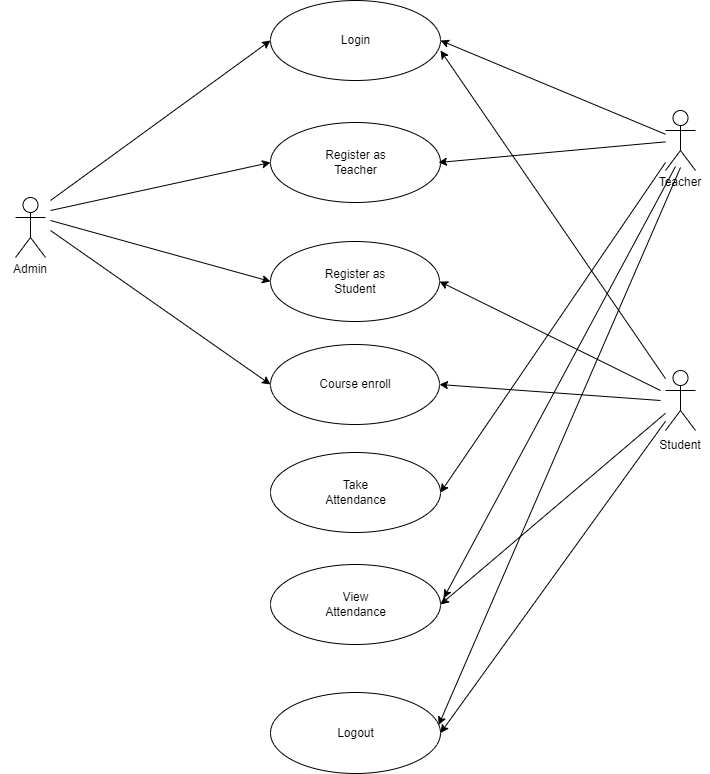

The diagram above was exported from draw.io. Its source (the exported page's mxGraphModel, read from the mxfile embedded in the PNG):
<mxGraphModel dx="1235" dy="664" grid="1" gridSize="10" guides="1" tooltips="1" connect="1" arrows="1" fold="1" page="1" pageScale="1" pageWidth="850" pageHeight="1100" math="0" shadow="0">
  <root>
    <mxCell id="0" />
    <mxCell id="1" parent="0" />
    <mxCell id="ulvPV_rAbAiSwqqr2vlk-1" value="Actor" style="shape=umlActor;verticalLabelPosition=bottom;verticalAlign=top;html=1;outlineConnect=0;noLabel=1;" vertex="1" parent="1">
      <mxGeometry x="735" y="690" width="30" height="60" as="geometry" />
    </mxCell>
    <mxCell id="ulvPV_rAbAiSwqqr2vlk-11" value="Actor" style="shape=umlActor;verticalLabelPosition=bottom;verticalAlign=top;html=1;outlineConnect=0;noLabel=1;" vertex="1" parent="1">
      <mxGeometry x="735" y="950" width="30" height="60" as="geometry" />
    </mxCell>
    <mxCell id="ulvPV_rAbAiSwqqr2vlk-12" value="Student" style="text;html=1;align=center;verticalAlign=middle;whiteSpace=wrap;rounded=0;" vertex="1" parent="1">
      <mxGeometry x="720" y="1010" width="60" height="30" as="geometry" />
    </mxCell>
    <mxCell id="ulvPV_rAbAiSwqqr2vlk-13" value="Teacher" style="text;html=1;align=center;verticalAlign=middle;whiteSpace=wrap;rounded=0;" vertex="1" parent="1">
      <mxGeometry x="720" y="747" width="60" height="30" as="geometry" />
    </mxCell>
    <mxCell id="ulvPV_rAbAiSwqqr2vlk-14" value="" style="ellipse;whiteSpace=wrap;html=1;" vertex="1" parent="1">
      <mxGeometry x="340" y="580" width="170" height="80" as="geometry" />
    </mxCell>
    <mxCell id="ulvPV_rAbAiSwqqr2vlk-15" value="Login" style="text;html=1;align=center;verticalAlign=middle;whiteSpace=wrap;rounded=0;" vertex="1" parent="1">
      <mxGeometry x="387.5" y="605" width="75" height="30" as="geometry" />
    </mxCell>
    <mxCell id="ulvPV_rAbAiSwqqr2vlk-17" value="" style="endArrow=classic;html=1;rounded=0;entryX=1;entryY=0.5;entryDx=0;entryDy=0;" edge="1" parent="1" source="ulvPV_rAbAiSwqqr2vlk-1" target="ulvPV_rAbAiSwqqr2vlk-14">
      <mxGeometry width="50" height="50" relative="1" as="geometry">
        <mxPoint x="270" y="810" as="sourcePoint" />
        <mxPoint x="320" y="760" as="targetPoint" />
      </mxGeometry>
    </mxCell>
    <mxCell id="ulvPV_rAbAiSwqqr2vlk-18" value="" style="endArrow=classic;html=1;rounded=0;entryX=1;entryY=0.625;entryDx=0;entryDy=0;entryPerimeter=0;" edge="1" parent="1" source="ulvPV_rAbAiSwqqr2vlk-11" target="ulvPV_rAbAiSwqqr2vlk-14">
      <mxGeometry width="50" height="50" relative="1" as="geometry">
        <mxPoint x="685" y="703" as="sourcePoint" />
        <mxPoint x="510" y="620" as="targetPoint" />
      </mxGeometry>
    </mxCell>
    <mxCell id="ulvPV_rAbAiSwqqr2vlk-19" value="" style="ellipse;whiteSpace=wrap;html=1;" vertex="1" parent="1">
      <mxGeometry x="340" y="702" width="170" height="80" as="geometry" />
    </mxCell>
    <mxCell id="ulvPV_rAbAiSwqqr2vlk-20" value="Re&lt;span style=&quot;background-color: initial;&quot;&gt;gister as Teacher&lt;/span&gt;" style="text;html=1;align=center;verticalAlign=middle;whiteSpace=wrap;rounded=0;" vertex="1" parent="1">
      <mxGeometry x="387.5" y="727" width="75" height="30" as="geometry" />
    </mxCell>
    <mxCell id="ulvPV_rAbAiSwqqr2vlk-22" value="Actor" style="shape=umlActor;verticalLabelPosition=bottom;verticalAlign=top;html=1;outlineConnect=0;noLabel=1;" vertex="1" parent="1">
      <mxGeometry x="85" y="777" width="30" height="60" as="geometry" />
    </mxCell>
    <mxCell id="ulvPV_rAbAiSwqqr2vlk-23" value="Admin" style="text;html=1;align=center;verticalAlign=middle;whiteSpace=wrap;rounded=0;" vertex="1" parent="1">
      <mxGeometry x="70" y="834" width="60" height="30" as="geometry" />
    </mxCell>
    <mxCell id="ulvPV_rAbAiSwqqr2vlk-24" value="" style="ellipse;whiteSpace=wrap;html=1;" vertex="1" parent="1">
      <mxGeometry x="340" y="821" width="169" height="80" as="geometry" />
    </mxCell>
    <mxCell id="ulvPV_rAbAiSwqqr2vlk-25" value="Re&lt;span style=&quot;background-color: initial;&quot;&gt;gister as Student&lt;/span&gt;" style="text;html=1;align=center;verticalAlign=middle;whiteSpace=wrap;rounded=0;" vertex="1" parent="1">
      <mxGeometry x="387.5" y="846" width="74" height="30" as="geometry" />
    </mxCell>
    <mxCell id="ulvPV_rAbAiSwqqr2vlk-26" value="" style="ellipse;whiteSpace=wrap;html=1;" vertex="1" parent="1">
      <mxGeometry x="340" y="1032" width="170" height="80" as="geometry" />
    </mxCell>
    <mxCell id="ulvPV_rAbAiSwqqr2vlk-27" value="Take Attendance" style="text;html=1;align=center;verticalAlign=middle;whiteSpace=wrap;rounded=0;" vertex="1" parent="1">
      <mxGeometry x="387.5" y="1057" width="75" height="30" as="geometry" />
    </mxCell>
    <mxCell id="ulvPV_rAbAiSwqqr2vlk-30" value="" style="endArrow=classic;html=1;rounded=0;entryX=1;entryY=0.5;entryDx=0;entryDy=0;" edge="1" parent="1" source="ulvPV_rAbAiSwqqr2vlk-1">
      <mxGeometry width="50" height="50" relative="1" as="geometry">
        <mxPoint x="668" y="710" as="sourcePoint" />
        <mxPoint x="508" y="742" as="targetPoint" />
      </mxGeometry>
    </mxCell>
    <mxCell id="ulvPV_rAbAiSwqqr2vlk-31" value="" style="endArrow=classic;html=1;rounded=0;entryX=0;entryY=0.5;entryDx=0;entryDy=0;" edge="1" parent="1" target="ulvPV_rAbAiSwqqr2vlk-14">
      <mxGeometry width="50" height="50" relative="1" as="geometry">
        <mxPoint x="120" y="780" as="sourcePoint" />
        <mxPoint x="530" y="640" as="targetPoint" />
      </mxGeometry>
    </mxCell>
    <mxCell id="ulvPV_rAbAiSwqqr2vlk-32" value="" style="endArrow=classic;html=1;rounded=0;entryX=0;entryY=0.5;entryDx=0;entryDy=0;" edge="1" parent="1" target="ulvPV_rAbAiSwqqr2vlk-19">
      <mxGeometry width="50" height="50" relative="1" as="geometry">
        <mxPoint x="120" y="790" as="sourcePoint" />
        <mxPoint x="350" y="630" as="targetPoint" />
      </mxGeometry>
    </mxCell>
    <mxCell id="ulvPV_rAbAiSwqqr2vlk-33" value="" style="endArrow=classic;html=1;rounded=0;entryX=1;entryY=0.5;entryDx=0;entryDy=0;" edge="1" parent="1" target="ulvPV_rAbAiSwqqr2vlk-24">
      <mxGeometry width="50" height="50" relative="1" as="geometry">
        <mxPoint x="730" y="970" as="sourcePoint" />
        <mxPoint x="522" y="643" as="targetPoint" />
      </mxGeometry>
    </mxCell>
    <mxCell id="ulvPV_rAbAiSwqqr2vlk-35" value="" style="endArrow=classic;html=1;rounded=0;entryX=1;entryY=0.5;entryDx=0;entryDy=0;" edge="1" parent="1" source="ulvPV_rAbAiSwqqr2vlk-1" target="ulvPV_rAbAiSwqqr2vlk-26">
      <mxGeometry width="50" height="50" relative="1" as="geometry">
        <mxPoint x="685" y="722" as="sourcePoint" />
        <mxPoint x="514" y="858" as="targetPoint" />
      </mxGeometry>
    </mxCell>
    <mxCell id="ulvPV_rAbAiSwqqr2vlk-40" value="" style="ellipse;whiteSpace=wrap;html=1;" vertex="1" parent="1">
      <mxGeometry x="340" y="1144" width="170" height="80" as="geometry" />
    </mxCell>
    <mxCell id="ulvPV_rAbAiSwqqr2vlk-41" value="View Attendance" style="text;html=1;align=center;verticalAlign=middle;whiteSpace=wrap;rounded=0;" vertex="1" parent="1">
      <mxGeometry x="387.5" y="1169" width="75" height="30" as="geometry" />
    </mxCell>
    <mxCell id="ulvPV_rAbAiSwqqr2vlk-44" value="" style="endArrow=classic;html=1;rounded=0;entryX=1;entryY=0.5;entryDx=0;entryDy=0;" edge="1" parent="1" source="ulvPV_rAbAiSwqqr2vlk-11" target="ulvPV_rAbAiSwqqr2vlk-40">
      <mxGeometry width="50" height="50" relative="1" as="geometry">
        <mxPoint x="680" y="990" as="sourcePoint" />
        <mxPoint x="518" y="993" as="targetPoint" />
      </mxGeometry>
    </mxCell>
    <mxCell id="ulvPV_rAbAiSwqqr2vlk-45" value="" style="endArrow=classic;html=1;rounded=0;entryX=1.019;entryY=0.418;entryDx=0;entryDy=0;entryPerimeter=0;" edge="1" parent="1" target="ulvPV_rAbAiSwqqr2vlk-40">
      <mxGeometry width="50" height="50" relative="1" as="geometry">
        <mxPoint x="745" y="746" as="sourcePoint" />
        <mxPoint x="520" y="985" as="targetPoint" />
      </mxGeometry>
    </mxCell>
    <mxCell id="ulvPV_rAbAiSwqqr2vlk-46" value="" style="ellipse;whiteSpace=wrap;html=1;" vertex="1" parent="1">
      <mxGeometry x="340" y="1272" width="170" height="81" as="geometry" />
    </mxCell>
    <mxCell id="ulvPV_rAbAiSwqqr2vlk-47" value="Logout" style="text;html=1;align=center;verticalAlign=middle;whiteSpace=wrap;rounded=0;" vertex="1" parent="1">
      <mxGeometry x="387.5" y="1297" width="75" height="31" as="geometry" />
    </mxCell>
    <mxCell id="ulvPV_rAbAiSwqqr2vlk-48" value="" style="endArrow=classic;html=1;rounded=0;entryX=1;entryY=0.5;entryDx=0;entryDy=0;" edge="1" parent="1" source="ulvPV_rAbAiSwqqr2vlk-11" target="ulvPV_rAbAiSwqqr2vlk-46">
      <mxGeometry width="50" height="50" relative="1" as="geometry">
        <mxPoint x="730" y="997" as="sourcePoint" />
        <mxPoint x="520" y="1097" as="targetPoint" />
      </mxGeometry>
    </mxCell>
    <mxCell id="ulvPV_rAbAiSwqqr2vlk-50" value="" style="endArrow=classic;html=1;rounded=0;exitX=0.5;exitY=0;exitDx=0;exitDy=0;entryX=0.989;entryY=0.401;entryDx=0;entryDy=0;entryPerimeter=0;" edge="1" parent="1" source="ulvPV_rAbAiSwqqr2vlk-13" target="ulvPV_rAbAiSwqqr2vlk-46">
      <mxGeometry width="50" height="50" relative="1" as="geometry">
        <mxPoint x="755" y="756" as="sourcePoint" />
        <mxPoint x="510" y="1290" as="targetPoint" />
      </mxGeometry>
    </mxCell>
    <mxCell id="ulvPV_rAbAiSwqqr2vlk-51" value="" style="endArrow=classic;html=1;rounded=0;entryX=0;entryY=0.5;entryDx=0;entryDy=0;" edge="1" parent="1" target="ulvPV_rAbAiSwqqr2vlk-24">
      <mxGeometry width="50" height="50" relative="1" as="geometry">
        <mxPoint x="120" y="800" as="sourcePoint" />
        <mxPoint x="350" y="752" as="targetPoint" />
      </mxGeometry>
    </mxCell>
    <mxCell id="ulvPV_rAbAiSwqqr2vlk-52" value="" style="ellipse;whiteSpace=wrap;html=1;" vertex="1" parent="1">
      <mxGeometry x="340" y="924" width="169" height="80" as="geometry" />
    </mxCell>
    <mxCell id="ulvPV_rAbAiSwqqr2vlk-53" value="Course enroll" style="text;html=1;align=center;verticalAlign=middle;whiteSpace=wrap;rounded=0;" vertex="1" parent="1">
      <mxGeometry x="387.5" y="949" width="74" height="30" as="geometry" />
    </mxCell>
    <mxCell id="ulvPV_rAbAiSwqqr2vlk-54" value="" style="endArrow=classic;html=1;rounded=0;entryX=0;entryY=0.5;entryDx=0;entryDy=0;" edge="1" parent="1" target="ulvPV_rAbAiSwqqr2vlk-52">
      <mxGeometry width="50" height="50" relative="1" as="geometry">
        <mxPoint x="120" y="810" as="sourcePoint" />
        <mxPoint x="350" y="871" as="targetPoint" />
      </mxGeometry>
    </mxCell>
    <mxCell id="ulvPV_rAbAiSwqqr2vlk-55" value="" style="endArrow=classic;html=1;rounded=0;entryX=1;entryY=0.5;entryDx=0;entryDy=0;" edge="1" parent="1" target="ulvPV_rAbAiSwqqr2vlk-52">
      <mxGeometry width="50" height="50" relative="1" as="geometry">
        <mxPoint x="730" y="980" as="sourcePoint" />
        <mxPoint x="519" y="871" as="targetPoint" />
      </mxGeometry>
    </mxCell>
  </root>
</mxGraphModel>